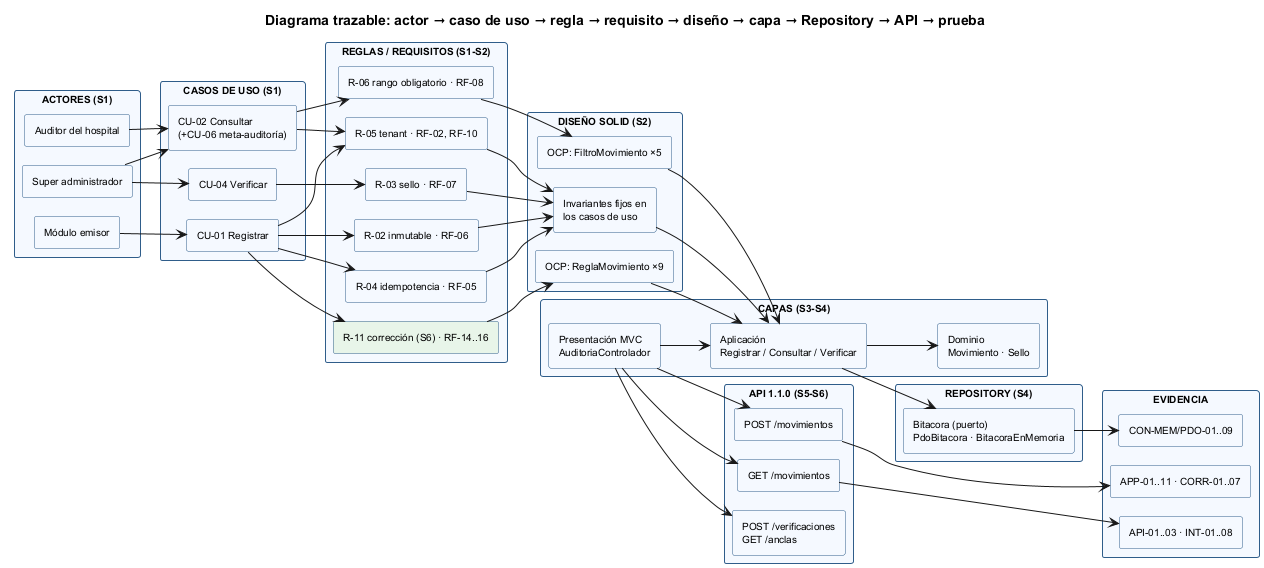

The diagram above was rendered by PlantUML. Its source (embedded in the PNG):
@startuml semana-06-trazabilidad
!pragma layout smetana
left to right direction
title Diagrama trazable: actor → caso de uso → regla → requisito → diseño → capa → Repository → API → prueba
skinparam defaultFontSize 10
skinparam rectangleBorderColor #2F5D8A
skinparam rectangleBackgroundColor #F5F9FF

rectangle "ACTORES (S1)" as A {
  rectangle "Módulo emisor" as A1
  rectangle "Auditor del hospital" as A2
  rectangle "Super administrador" as A3
}
rectangle "CASOS DE USO (S1)" as CU {
  rectangle "CU-01 Registrar" as CU1
  rectangle "CU-02 Consultar\n(+CU-06 meta-auditoría)" as CU2
  rectangle "CU-04 Verificar" as CU4
}
rectangle "REGLAS / REQUISITOS (S1-S2)" as R {
  rectangle "R-02 inmutable · RF-06" as R2
  rectangle "R-04 idempotencia · RF-05" as R4
  rectangle "R-05 tenant · RF-02, RF-10" as R5
  rectangle "R-06 rango obligatorio · RF-08" as R6
  rectangle "R-03 sello · RF-07" as R3
  rectangle "R-11 corrección (S6) · RF-14..16" as R11 #E8F5E9
}
rectangle "DISEÑO SOLID (S2)" as S {
  rectangle "OCP: ReglaMovimiento ×9" as S1
  rectangle "OCP: FiltroMovimiento ×5" as S2
  rectangle "Invariantes fijos en\nlos casos de uso" as S3
}
rectangle "CAPAS (S3-S4)" as C {
  rectangle "Presentación MVC\nAuditoriaControlador" as C1
  rectangle "Aplicación\nRegistrar / Consultar / Verificar" as C2
  rectangle "Dominio\nMovimiento · Sello" as C3
}
rectangle "REPOSITORY (S4)" as RP {
  rectangle "Bitacora (puerto)\nPdoBitacora · BitacoraEnMemoria" as RP1
}
rectangle "API 1.1.0 (S5-S6)" as API {
  rectangle "POST /movimientos" as P1
  rectangle "GET /movimientos" as P2
  rectangle "POST /verificaciones\nGET /anclas" as P3
}
rectangle "EVIDENCIA" as E {
  rectangle "APP-01..11 · CORR-01..07" as E1
  rectangle "CON-MEM/PDO-01..09" as E2
  rectangle "API-01..03 · INT-01..08" as E3
}

A1 --> CU1
A2 --> CU2
A3 --> CU2
A3 --> CU4
CU1 --> R2
CU1 --> R4
CU1 --> R5
CU1 --> R11
CU2 --> R5
CU2 --> R6
CU4 --> R3
R2 --> S3
R4 --> S3
R5 --> S3
R11 --> S1
R6 --> S2
R3 --> S3
S1 --> C2
S2 --> C2
S3 --> C2
C1 --> C2
C2 --> C3
C2 --> RP1
C1 --> P1
C1 --> P2
C1 --> P3
P1 --> E1
P2 --> E3
RP1 --> E2
@enduml